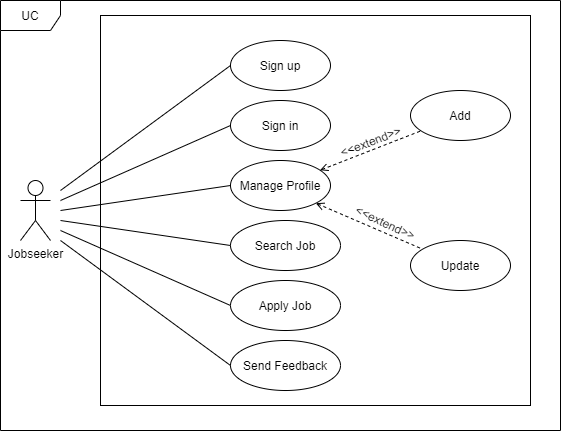

The diagram above was exported from draw.io. Its source (the exported page's mxGraphModel, read from the mxfile embedded in the PNG):
<mxGraphModel dx="824" dy="427" grid="1" gridSize="10" guides="1" tooltips="1" connect="1" arrows="1" fold="1" page="1" pageScale="1" pageWidth="827" pageHeight="1169" math="0" shadow="0">
  <root>
    <mxCell id="_271naP1ZXyqtAmP7npM-0" />
    <mxCell id="_271naP1ZXyqtAmP7npM-1" parent="_271naP1ZXyqtAmP7npM-0" />
    <mxCell id="g-nHnWgQYwBLZuaCD6d1-0" value="" style="rounded=0;whiteSpace=wrap;html=1;fontSize=17;" parent="_271naP1ZXyqtAmP7npM-1" vertex="1">
      <mxGeometry x="200" y="95" width="430" height="390" as="geometry" />
    </mxCell>
    <mxCell id="g-nHnWgQYwBLZuaCD6d1-3" value="" style="rounded=0;orthogonalLoop=1;jettySize=auto;html=1;endArrow=none;endFill=0;entryX=0;entryY=0.5;entryDx=0;entryDy=0;" parent="_271naP1ZXyqtAmP7npM-1" target="g-nHnWgQYwBLZuaCD6d1-10" edge="1">
      <mxGeometry relative="1" as="geometry">
        <mxPoint x="160" y="310" as="sourcePoint" />
        <mxPoint x="270" y="410" as="targetPoint" />
      </mxGeometry>
    </mxCell>
    <mxCell id="g-nHnWgQYwBLZuaCD6d1-4" value="" style="rounded=0;orthogonalLoop=1;jettySize=auto;html=1;endArrow=none;endFill=0;entryX=0;entryY=0.5;entryDx=0;entryDy=0;" parent="_271naP1ZXyqtAmP7npM-1" target="g-nHnWgQYwBLZuaCD6d1-6" edge="1">
      <mxGeometry relative="1" as="geometry">
        <mxPoint x="160" y="290" as="sourcePoint" />
        <mxPoint x="221.34358749346006" y="174.85071250072667" as="targetPoint" />
      </mxGeometry>
    </mxCell>
    <mxCell id="g-nHnWgQYwBLZuaCD6d1-5" value="Sign up" style="ellipse;whiteSpace=wrap;html=1;" parent="_271naP1ZXyqtAmP7npM-1" vertex="1">
      <mxGeometry x="330" y="120" width="100" height="50" as="geometry" />
    </mxCell>
    <mxCell id="rz9QP-_sWbi5kYtuN_j9-1" value="" style="rounded=0;orthogonalLoop=1;jettySize=auto;html=1;endArrow=none;endFill=0;startArrow=open;startFill=0;dashed=1;" parent="_271naP1ZXyqtAmP7npM-1" source="g-nHnWgQYwBLZuaCD6d1-6" target="rz9QP-_sWbi5kYtuN_j9-0" edge="1">
      <mxGeometry relative="1" as="geometry" />
    </mxCell>
    <mxCell id="g-nHnWgQYwBLZuaCD6d1-6" value="&lt;span style=&quot;text-align: left&quot;&gt;Manage Profile&lt;/span&gt;" style="ellipse;whiteSpace=wrap;html=1;" parent="_271naP1ZXyqtAmP7npM-1" vertex="1">
      <mxGeometry x="330" y="240" width="100" height="50" as="geometry" />
    </mxCell>
    <mxCell id="rz9QP-_sWbi5kYtuN_j9-0" value="&lt;span style=&quot;text-align: left&quot;&gt;Add&lt;/span&gt;" style="ellipse;whiteSpace=wrap;html=1;" parent="_271naP1ZXyqtAmP7npM-1" vertex="1">
      <mxGeometry x="510" y="170" width="100" height="50" as="geometry" />
    </mxCell>
    <mxCell id="g-nHnWgQYwBLZuaCD6d1-9" value="Search Job" style="ellipse;whiteSpace=wrap;html=1;" parent="_271naP1ZXyqtAmP7npM-1" vertex="1">
      <mxGeometry x="330" y="300" width="110" height="50" as="geometry" />
    </mxCell>
    <mxCell id="g-nHnWgQYwBLZuaCD6d1-10" value="Apply Job" style="ellipse;whiteSpace=wrap;html=1;" parent="_271naP1ZXyqtAmP7npM-1" vertex="1">
      <mxGeometry x="330" y="360" width="110" height="50" as="geometry" />
    </mxCell>
    <mxCell id="g-nHnWgQYwBLZuaCD6d1-13" value="Sign in" style="ellipse;whiteSpace=wrap;html=1;" parent="_271naP1ZXyqtAmP7npM-1" vertex="1">
      <mxGeometry x="330" y="180" width="100" height="50" as="geometry" />
    </mxCell>
    <mxCell id="g-nHnWgQYwBLZuaCD6d1-15" value="" style="rounded=0;orthogonalLoop=1;jettySize=auto;html=1;endArrow=none;endFill=0;entryX=0;entryY=0.5;entryDx=0;entryDy=0;" parent="_271naP1ZXyqtAmP7npM-1" target="g-nHnWgQYwBLZuaCD6d1-13" edge="1">
      <mxGeometry relative="1" as="geometry">
        <mxPoint x="160" y="280" as="sourcePoint" />
        <mxPoint x="354" y="400" as="targetPoint" />
      </mxGeometry>
    </mxCell>
    <mxCell id="g-nHnWgQYwBLZuaCD6d1-19" value="" style="rounded=0;orthogonalLoop=1;jettySize=auto;html=1;endArrow=none;endFill=0;entryX=0;entryY=0.5;entryDx=0;entryDy=0;" parent="_271naP1ZXyqtAmP7npM-1" target="g-nHnWgQYwBLZuaCD6d1-5" edge="1">
      <mxGeometry relative="1" as="geometry">
        <mxPoint x="160" y="270" as="sourcePoint" />
        <mxPoint x="340" y="300" as="targetPoint" />
      </mxGeometry>
    </mxCell>
    <mxCell id="g-nHnWgQYwBLZuaCD6d1-20" value="Jobseeker" style="shape=umlActor;verticalLabelPosition=bottom;labelBackgroundColor=#ffffff;verticalAlign=top;html=1;outlineConnect=0;" parent="_271naP1ZXyqtAmP7npM-1" vertex="1">
      <mxGeometry x="120" y="260" width="30" height="60" as="geometry" />
    </mxCell>
    <mxCell id="g-nHnWgQYwBLZuaCD6d1-21" value="" style="rounded=0;orthogonalLoop=1;jettySize=auto;html=1;endArrow=none;endFill=0;entryX=0;entryY=0.5;entryDx=0;entryDy=0;" parent="_271naP1ZXyqtAmP7npM-1" target="g-nHnWgQYwBLZuaCD6d1-9" edge="1">
      <mxGeometry relative="1" as="geometry">
        <mxPoint x="160" y="300" as="sourcePoint" />
        <mxPoint x="480" y="450" as="targetPoint" />
      </mxGeometry>
    </mxCell>
    <mxCell id="g-nHnWgQYwBLZuaCD6d1-22" value="&lt;span style=&quot;text-align: left ; white-space: nowrap&quot;&gt;Send Feedback&lt;/span&gt;" style="ellipse;whiteSpace=wrap;html=1;" parent="_271naP1ZXyqtAmP7npM-1" vertex="1">
      <mxGeometry x="330" y="420" width="110" height="50" as="geometry" />
    </mxCell>
    <mxCell id="g-nHnWgQYwBLZuaCD6d1-23" value="" style="rounded=0;orthogonalLoop=1;jettySize=auto;html=1;endArrow=none;endFill=0;entryX=0;entryY=0.5;entryDx=0;entryDy=0;" parent="_271naP1ZXyqtAmP7npM-1" target="g-nHnWgQYwBLZuaCD6d1-22" edge="1">
      <mxGeometry relative="1" as="geometry">
        <mxPoint x="160" y="320" as="sourcePoint" />
        <mxPoint x="480" y="460" as="targetPoint" />
      </mxGeometry>
    </mxCell>
    <mxCell id="r3BWQ9HOAFTf474NeNR8-0" value="&amp;lt;&amp;lt;extend&amp;gt;&amp;gt;" style="text;html=1;align=center;verticalAlign=middle;resizable=0;points=[];autosize=1;rotation=339;" parent="_271naP1ZXyqtAmP7npM-1" vertex="1">
      <mxGeometry x="430" y="211" width="80" height="20" as="geometry" />
    </mxCell>
    <mxCell id="r3BWQ9HOAFTf474NeNR8-1" value="" style="rounded=0;orthogonalLoop=1;jettySize=auto;html=1;endArrow=none;endFill=0;startArrow=open;startFill=0;exitX=1;exitY=1;exitDx=0;exitDy=0;dashed=1;" parent="_271naP1ZXyqtAmP7npM-1" source="g-nHnWgQYwBLZuaCD6d1-6" target="r3BWQ9HOAFTf474NeNR8-2" edge="1">
      <mxGeometry relative="1" as="geometry">
        <mxPoint x="437" y="345" as="sourcePoint" />
      </mxGeometry>
    </mxCell>
    <mxCell id="r3BWQ9HOAFTf474NeNR8-2" value="&lt;span style=&quot;text-align: left&quot;&gt;Update&lt;/span&gt;" style="ellipse;whiteSpace=wrap;html=1;" parent="_271naP1ZXyqtAmP7npM-1" vertex="1">
      <mxGeometry x="510" y="320" width="100" height="50" as="geometry" />
    </mxCell>
    <mxCell id="r3BWQ9HOAFTf474NeNR8-3" value="&amp;lt;&amp;lt;extend&amp;gt;&amp;gt;" style="text;html=1;align=center;verticalAlign=middle;resizable=0;points=[];autosize=1;rotation=25;" parent="_271naP1ZXyqtAmP7npM-1" vertex="1">
      <mxGeometry x="445" y="292" width="80" height="20" as="geometry" />
    </mxCell>
    <mxCell id="r3BWQ9HOAFTf474NeNR8-4" value="UC" style="shape=umlFrame;whiteSpace=wrap;html=1;" parent="_271naP1ZXyqtAmP7npM-1" vertex="1">
      <mxGeometry x="100" y="80" width="560" height="430" as="geometry" />
    </mxCell>
  </root>
</mxGraphModel>